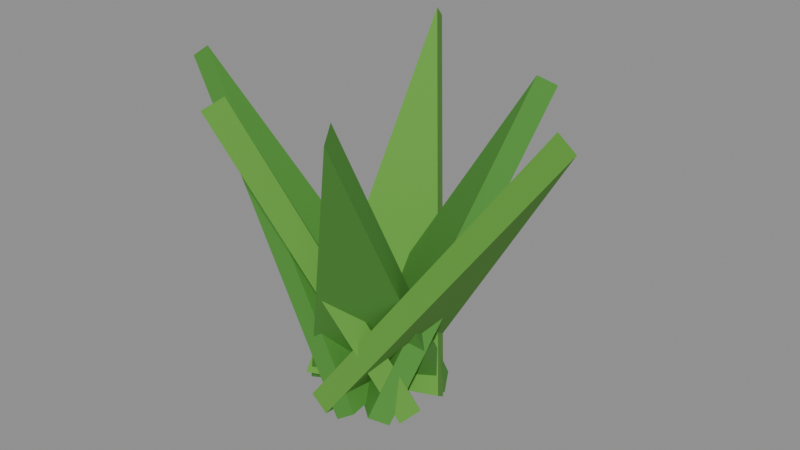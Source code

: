 # Source: plant_flatTall.blend  (saved by Blender 5.2.45; exported with 4.5.12 LTS)
import bpy
from mathutils import Matrix  # noqa: F401  (used for matrix-valued properties, if any)

bpy.ops.wm.read_factory_settings(use_empty=True)
scene = bpy.context.scene
scene.name = 'Scene'

# ---- collections
col_col_lowpoly = bpy.data.collections.new('COL_LowPoly'); scene.collection.children.link(col_col_lowpoly)

# ---- images (referenced by path relative to the original .blend; pixels are not part of the script)
import os
ASSET_DIR = os.environ.get("B2B_ASSET_DIR", "")  # directory of the original .blend (textures are referenced by path, not embedded)
HERE = os.path.dirname(os.path.abspath(__file__))  # packed textures are extracted next to this script under _unpacked/

def load_image(name, relpath, width, height, colorspace="sRGB"):
    """Load a texture the original file referenced (path relative to the .blend, or extracted next to this script)."""
    p = next((c for c in (os.path.join(HERE, relpath), os.path.join(ASSET_DIR, relpath)) if relpath and os.path.exists(c)), "")
    if p:
        img = bpy.data.images.load(p, check_existing=True)
        img.name = name
    else:  # same state as the original file: an image datablock whose file is absent (Cycles renders it pink)
        img = bpy.data.images.new(name, width, height)
        img.source = "FILE"
        img.filepath = "//" + (relpath or name)
    img.colorspace_settings.name = colorspace
    return img
img_plant_flattall_basecolor = load_image('plant_flatTall_BaseColor', '_unpacked/plant_flatTall_BaseColor.08e64c2c.png', 128, 48, 'sRGB')
img_plant_flattall_maskmap = load_image('plant_flatTall_MaskMap', '_unpacked/plant_flatTall_MaskMap.fb098898.png', 128, 48, 'Non-Color')

# ---- materials (node trees are filled in below, after node groups)
mat_m_plant_flattall = bpy.data.materials.new('M_plant_flatTall')

# ---- material node trees
mat_m_plant_flattall.use_nodes = True; mat_m_plant_flattall.node_tree.nodes.clear()
_N = mat_m_plant_flattall.node_tree.nodes; _L = mat_m_plant_flattall.node_tree.links
n0 = _N.new('ShaderNodeBsdfPrincipled'); n0.name = 'Principled BSDF'; n0.location = (-200, 100)
n0.inputs[10].default_value = 0.005
n1 = _N.new('ShaderNodeOutputMaterial'); n1.name = 'Material Output'; n1.location = (200, 100)
n2 = _N.new('ShaderNodeTexImage'); n2.name = 'Image Texture'; n2.location = (0, 0)
n2.image = img_plant_flattall_basecolor
n2.interpolation = 'Closest'
n3 = _N.new('ShaderNodeTexImage'); n3.name = 'Image Texture.001'; n3.location = (0, 0)
n3.image = img_plant_flattall_maskmap
n3.interpolation = 'Closest'
n4 = _N.new('ShaderNodeSeparateColor'); n4.name = 'Separate Color'; n4.location = (0, 0)
n5 = _N.new('ShaderNodeMath'); n5.name = 'Math'; n5.location = (0, 0)
n5.operation = 'SUBTRACT'
n5.inputs[0].default_value = 1.0
_L.new(n0.outputs[0], n1.inputs[0])
_L.new(n2.outputs[0], n0.inputs[0])
_L.new(n3.outputs[0], n4.inputs[0])
_L.new(n4.outputs[0], n0.inputs[1])
_L.new(n3.outputs[1], n5.inputs[1])
_L.new(n5.outputs[0], n0.inputs[2])
n1.is_active_output = True

# ---- meshes
me_plant_flattall = bpy.data.meshes.new('plant_flatTall')
me_plant_flattall.from_pydata([(-0.005742, -0.03485, 0.0), (0.1096, -0.01054, 0.1626), (0.0008136, 0.03485, 0.0), (-0.01556, -0.03392, 0.006831), (0.09979, -0.009618, 0.1694), (-0.009009, 0.03577, 0.006831), (0.02454, -0.02227, 0.0), (0.05237, 0.06647, 0.156), (-0.02946, 0.02227, 0.0), (0.01785, -0.03037, 0.005803), (0.04568, 0.05837, 0.1618), (-0.03615, 0.01417, 0.005803), (0.0299, 0.01333, 0.0), (-0.0458, 0.1052, 0.1622), (-0.03483, -0.01333, 0.0), (0.03364, 0.004247, 0.006891), (-0.04206, 0.09612, 0.1691), (-0.03108, -0.02241, 0.006891), (-0.006701, 0.03474, 0.0), (-0.1096, -0.01307, 0.1565), (0.001772, -0.03474, 0.0), (0.003104, 0.03594, 0.006815), (-0.09981, -0.01187, 0.1633), (0.01158, -0.03355, 0.006815), (-0.03249, 0.01798, 0.0), (-0.04251, -0.06688, 0.1597), (0.02756, -0.01798, 0.0), (-0.02695, 0.02723, 0.005265), (-0.03697, -0.05763, 0.1649), (0.0331, -0.008731, 0.005265), (-0.03332, -0.01652, 0.0), (0.03755, -0.07476, 0.1678), (0.02839, 0.01652, 0.0), (-0.03838, -0.007074, 0.005413), (0.0325, -0.06532, 0.1732), (0.02334, 0.02596, 0.005413)], [], [(0, 2, 1), (3, 4, 5), (0, 1, 4, 3), (1, 2, 5, 4), (2, 0, 3, 5), (6, 8, 7), (9, 10, 11), (6, 7, 10, 9), (7, 8, 11, 10), (8, 6, 9, 11), (12, 14, 13), (15, 16, 17), (12, 13, 16, 15), (13, 14, 17, 16), (14, 12, 15, 17), (18, 20, 19), (21, 22, 23), (18, 19, 22, 21), (19, 20, 23, 22), (20, 18, 21, 23), (24, 26, 25), (27, 28, 29), (24, 25, 28, 27), (25, 26, 29, 28), (26, 24, 27, 29), (30, 32, 31), (33, 34, 35), (30, 31, 34, 33), (31, 32, 35, 34), (32, 30, 33, 35)])
_uv = me_plant_flattall.uv_layers.new(name='UVMap')
_uv.uv.foreach_set('vector', [0.1875, 0.8333, 0.1875, 0.8333, 0.1875, 0.8333, 0.1875, 0.8333, 0.1875, 0.8333, 0.1875, 0.8333, 0.1875, 0.8333, 0.1875, 0.8333, 0.1875, 0.8333, 0.1875, 0.8333, 0.1875, 0.8333, 0.1875, 0.8333, 0.1875, 0.8333, 0.1875, 0.8333, 0.1875, 0.8333, 0.1875, 0.8333, 0.1875, 0.8333, 0.1875, 0.8333, 0.4375, 0.8333, 0.4375, 0.8333, 0.4375, 0.8333, 0.4375, 0.8333, 0.4375, 0.8333, 0.4375, 0.8333, 0.4375, 0.8333, 0.4375, 0.8333, 0.4375, 0.8333, 0.4375, 0.8333, 0.4375, 0.8333, 0.4375, 0.8333, 0.4375, 0.8333, 0.4375, 0.8333, 0.4375, 0.8333, 0.4375, 0.8333, 0.4375, 0.8333, 0.4375, 0.8333, 0.1875, 0.8333, 0.1875, 0.8333, 0.1875, 0.8333, 0.1875, 0.8333, 0.1875, 0.8333, 0.1875, 0.8333, 0.1875, 0.8333, 0.1875, 0.8333, 0.1875, 0.8333, 0.1875, 0.8333, 0.1875, 0.8333, 0.1875, 0.8333, 0.1875, 0.8333, 0.1875, 0.8333, 0.1875, 0.8333, 0.1875, 0.8333, 0.1875, 0.8333, 0.1875, 0.8333, 0.4375, 0.8333, 0.4375, 0.8333, 0.4375, 0.8333, 0.4375, 0.8333, 0.4375, 0.8333, 0.4375, 0.8333, 0.4375, 0.8333, 0.4375, 0.8333, 0.4375, 0.8333, 0.4375, 0.8333, 0.4375, 0.8333, 0.4375, 0.8333, 0.4375, 0.8333, 0.4375, 0.8333, 0.4375, 0.8333, 0.4375, 0.8333, 0.4375, 0.8333, 0.4375, 0.8333, 0.1875, 0.8333, 0.1875, 0.8333, 0.1875, 0.8333, 0.1875, 0.8333, 0.1875, 0.8333, 0.1875, 0.8333, 0.1875, 0.8333, 0.1875, 0.8333, 0.1875, 0.8333, 0.1875, 0.8333, 0.1875, 0.8333, 0.1875, 0.8333, 0.1875, 0.8333, 0.1875, 0.8333, 0.1875, 0.8333, 0.1875, 0.8333, 0.1875, 0.8333, 0.1875, 0.8333, 0.4375, 0.8333, 0.4375, 0.8333, 0.4375, 0.8333, 0.4375, 0.8333, 0.4375, 0.8333, 0.4375, 0.8333, 0.4375, 0.8333, 0.4375, 0.8333, 0.4375, 0.8333, 0.4375, 0.8333, 0.4375, 0.8333, 0.4375, 0.8333, 0.4375, 0.8333, 0.4375, 0.8333, 0.4375, 0.8333, 0.4375, 0.8333, 0.4375, 0.8333, 0.4375, 0.8333])
me_plant_flattall.materials.append(mat_m_plant_flattall)
me_plant_flattall.update()

# ---- objects
ob_plant_flattall = bpy.data.objects.new('plant_flatTall', me_plant_flattall)

# ---- transforms, parenting, visibility, modifiers, constraints
ob_plant_flattall.location = (0.0, 0.0, 0.0)

# ---- collection membership
col_col_lowpoly.objects.link(ob_plant_flattall)

# ---- scene / render settings (as saved in the file)
scene.frame_start = 1; scene.frame_end = 250; scene.frame_set(1)
scene.render.engine = 'BLENDER_EEVEE_NEXT'
scene.render.bake_bias = 0.0
scene.render.bake_samples = 0
scene.render.compositor_device = 'GPU'
scene.eevee.use_volume_custom_range = False
scene.eevee.fast_gi_thickness_near = 0.1
scene.eevee.fast_gi_thickness_far = 0.0
scene.eevee.ray_tracing_options.screen_trace_thickness = 0.1
bpy.context.view_layer.update()

# ---- added for rendering (the .blend has no active camera and no usable light): camera, sun + grey world if the file has none
cam_auto = bpy.data.cameras.new('AutoCamera')
cam_auto.lens = 50.0
cam_auto.sensor_width = 36.0
cam_auto.clip_end = 1000.0
ob_auto_camera = bpy.data.objects.new('AutoCamera', cam_auto)
scene.collection.objects.link(ob_auto_camera)
ob_auto_camera.location = (0.307474, -0.353748, 0.332571)
ob_auto_camera.rotation_euler = (1.09748, -7.21219e-08, 0.694738)
scene.camera = ob_auto_camera
light_auto_sun = bpy.data.lights.new('AutoSun', 'SUN')
light_auto_sun.energy = 3.0
light_auto_sun.angle = 0.0523599
ob_auto_sun = bpy.data.objects.new('AutoSun', light_auto_sun)
scene.collection.objects.link(ob_auto_sun)
ob_auto_sun.rotation_euler = (0.872665, 0.174533, 0.523599)
if scene.world is None:
    world_auto = bpy.data.worlds.new('AutoWorld')
    world_auto.color = (0.3, 0.3, 0.3)
    scene.world = world_auto
bpy.context.view_layer.update()
